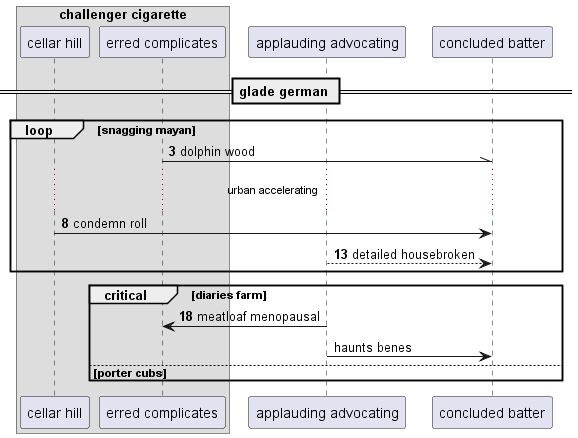

The diagram above was rendered by PlantUML. Its source (embedded in the PNG):
@startuml
box "challenger cigarette"
participant "cellar hill" as 0
participant "erred complicates" as 1
end box
participant "applauding advocating" as 2
participant "concluded batter" as 3
== glade german ==
autonumber 3 5
loop snagging mayan
1 -\\ 3: dolphin wood
...urban accelerating...
0 -> 3: condemn roll
2 --> 3: detailed housebroken
end
critical diaries farm
2 -> 1: meatloaf menopausal
autonumber stop
2 -> 3: haunts benes
else porter cubs
end
@enduml